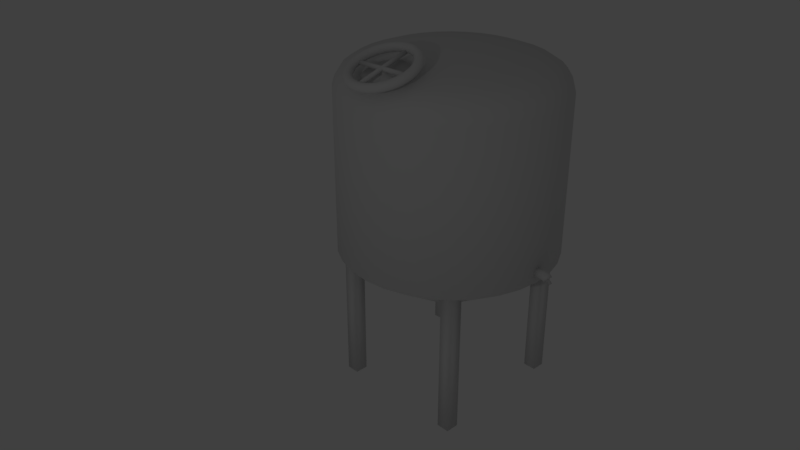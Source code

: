 # Source: brew_vat.blend  (saved by Blender 2.78.0; exported with 4.5.12 LTS)
import bpy
from mathutils import Matrix  # noqa: F401  (used for matrix-valued properties, if any)

bpy.ops.wm.read_factory_settings(use_empty=True)
scene = bpy.context.scene
scene.name = 'Scene'

# ---- collections
col_collection_1 = bpy.data.collections.new('Collection 1'); scene.collection.children.link(col_collection_1)

# ---- materials (node trees are filled in below, after node groups)
mat_steel = bpy.data.materials.new('steel')
mat_steel.alpha_threshold = 0.0
mat_steel.use_transparent_shadow = False
mat_steel.diffuse_color = (0.723, 0.723, 0.723, 1.0)
mat_steel.specular_color = (0.7231, 0.7231, 0.7231)
mat_steel.roughness = 0.5

# ---- material node trees

# ---- world
world_world = bpy.data.worlds.new('World'); scene.world = world_world
world_world.color = (0.05088, 0.05088, 0.05088)
world_world.use_sun_shadow = False
world_world.sun_shadow_jitter_overblur = 0.0
world_world.cycles.sampling_method = 'MANUAL'

# ---- cameras
cam_camera = bpy.data.cameras.new('Camera')
cam_camera.clip_end = 100.0
cam_camera.lens = 35.0
cam_camera.sensor_width = 32.0
cam_camera.sensor_height = 18.0
cam_camera.ortho_scale = 7.314
cam_camera.dof.focus_distance = 0.0
cam_camera.dof.aperture_fstop = 128.0

# ---- lights
light_lamp = bpy.data.lights.new('Lamp', 'POINT')
light_lamp.transmission_factor = 0.0
light_lamp.cutoff_distance = 30.0
light_lamp.energy = 100.0
light_lamp.shadow_buffer_clip_start = 1.001
light_lamp.shadow_soft_size = 0.1
light_lamp.shadow_maximum_resolution = 0.006
light_lamp.use_absolute_resolution = True

# ---- meshes
me_cone = bpy.data.meshes.new('Cone')
me_cone.from_pydata([(0.2501, 0.7933, -2.762), (-0.2499, 0.814, -2.762), (0.2501, 0.7929, -2.766), (-0.2499, 0.8137, -2.766), (0.2501, 0.7918, -2.769), (-0.2499, 0.8126, -2.769), (0.2501, 0.7901, -2.773), (-0.2499, 0.8109, -2.773), (0.2501, 0.7877, -2.776), (-0.2499, 0.8085, -2.776), (0.2501, 0.7849, -2.778), (-0.2499, 0.8056, -2.778), (0.2501, 0.7816, -2.78), (-0.2499, 0.8024, -2.78), (0.2501, 0.778, -2.781), (-0.2499, 0.7988, -2.781), (0.2501, 0.7743, -2.781), (-0.2499, 0.7951, -2.781), (0.2501, 0.7707, -2.781), (-0.2499, 0.7914, -2.781), (0.2501, 0.7671, -2.78), (-0.2499, 0.7879, -2.78), (0.2501, 0.7638, -2.778), (-0.2499, 0.7846, -2.778), (0.2501, 0.761, -2.776), (-0.2499, 0.7818, -2.776), (0.2501, 0.7586, -2.773), (-0.2499, 0.7794, -2.773), (0.2501, 0.7569, -2.769), (-0.2499, 0.7777, -2.769), (0.2501, 0.7558, -2.766), (-0.2499, 0.7766, -2.766), (0.2501, 0.7554, -2.762), (-0.2499, 0.7762, -2.762), (0.2501, 0.7558, -2.759), (-0.2499, 0.7766, -2.759), (0.2501, 0.7569, -2.755), (-0.2499, 0.7777, -2.755), (0.2501, 0.7586, -2.752), (-0.2499, 0.7794, -2.752), (0.2501, 0.761, -2.749), (-0.2499, 0.7818, -2.749), (0.2501, 0.7638, -2.746), (-0.2499, 0.7846, -2.746), (0.2501, 0.7671, -2.745), (-0.2499, 0.7879, -2.745), (0.2501, 0.7707, -2.744), (-0.2499, 0.7914, -2.744), (0.2501, 0.7743, -2.743), (-0.2499, 0.7951, -2.743), (0.2501, 0.778, -2.744), (-0.2499, 0.7988, -2.744), (0.2501, 0.7816, -2.745), (-0.2499, 0.8024, -2.745), (0.2501, 0.7849, -2.746), (-0.2499, 0.8056, -2.746), (0.2501, 0.7877, -2.749), (-0.2499, 0.8085, -2.749), (0.2501, 0.7901, -2.752), (-0.2499, 0.8109, -2.752), (0.2501, 0.7918, -2.755), (-0.2499, 0.8126, -2.755), (0.2501, 0.7929, -2.759), (-0.2499, 0.8137, -2.759), (0.0008093, 0.5458, -2.865), (0.0008093, 1.023, -2.713), (-0.002881, 0.5457, -2.865), (-0.002881, 1.023, -2.713), (-0.006429, 0.5453, -2.864), (-0.006429, 1.022, -2.712), (-0.009698, 0.5447, -2.862), (-0.009698, 1.022, -2.71), (-0.01256, 0.5439, -2.86), (-0.01256, 1.021, -2.708), (-0.01492, 0.543, -2.857), (-0.01492, 1.02, -2.705), (-0.01666, 0.5418, -2.854), (-0.01666, 1.019, -2.702), (-0.01774, 0.5406, -2.851), (-0.01774, 1.018, -2.699), (-0.0181, 0.5394, -2.847), (-0.0181, 1.016, -2.696), (-0.01774, 0.5381, -2.844), (-0.01774, 1.015, -2.692), (-0.01666, 0.5369, -2.84), (-0.01666, 1.014, -2.689), (-0.01492, 0.5358, -2.837), (-0.01492, 1.013, -2.686), (-0.01256, 0.5348, -2.835), (-0.01256, 1.012, -2.683), (-0.009698, 0.534, -2.832), (-0.009698, 1.011, -2.681), (-0.006429, 0.5334, -2.831), (-0.006429, 1.01, -2.679), (-0.002881, 0.533, -2.83), (-0.002881, 1.01, -2.678), (0.0008093, 0.5329, -2.829), (0.0008093, 1.01, -2.678), (0.004499, 0.533, -2.83), (0.004499, 1.01, -2.678), (0.008047, 0.5334, -2.831), (0.008047, 1.01, -2.679), (0.01132, 0.534, -2.832), (0.01132, 1.011, -2.681), (0.01418, 0.5348, -2.835), (0.01418, 1.012, -2.683), (0.01654, 0.5358, -2.837), (0.01654, 1.013, -2.686), (0.01828, 0.5369, -2.84), (0.01828, 1.014, -2.689), (0.01936, 0.5381, -2.844), (0.01936, 1.015, -2.692), (0.01972, 0.5394, -2.847), (0.01972, 1.016, -2.696), (0.01936, 0.5406, -2.851), (0.01936, 1.018, -2.699), (0.01828, 0.5418, -2.854), (0.01828, 1.019, -2.702), (0.01654, 0.543, -2.857), (0.01654, 1.02, -2.705), (0.01418, 0.5439, -2.86), (0.01418, 1.021, -2.708), (0.01132, 0.5447, -2.862), (0.01132, 1.022, -2.71), (0.008047, 0.5453, -2.864), (0.008047, 1.022, -2.712), (0.004499, 0.5457, -2.865), (0.004499, 1.023, -2.713), (0.32, 0.7789, -2.775), (0.3146, 0.7858, -2.794), (0.3, 0.7908, -2.808), (0.28, 0.7926, -2.813), (0.26, 0.7908, -2.808), (0.2454, 0.7858, -2.794), (0.24, 0.7789, -2.775), (0.2454, 0.7721, -2.756), (0.26, 0.7671, -2.743), (0.28, 0.7653, -2.738), (0.3, 0.7671, -2.743), (0.3146, 0.7721, -2.756), (0.3173, 0.7397, -2.789), (0.3119, 0.7472, -2.808), (0.2974, 0.754, -2.821), (0.2776, 0.7583, -2.825), (0.2578, 0.7589, -2.819), (0.2433, 0.7557, -2.805), (0.2379, 0.7495, -2.786), (0.2433, 0.742, -2.767), (0.2578, 0.7352, -2.754), (0.2776, 0.7309, -2.75), (0.2974, 0.7303, -2.756), (0.3119, 0.7335, -2.77), (0.3091, 0.7011, -2.803), (0.3039, 0.7093, -2.822), (0.2898, 0.7178, -2.834), (0.2705, 0.7245, -2.837), (0.2511, 0.7275, -2.831), (0.237, 0.7261, -2.816), (0.2318, 0.7206, -2.796), (0.237, 0.7124, -2.778), (0.2511, 0.7039, -2.766), (0.2705, 0.6972, -2.762), (0.2898, 0.6941, -2.769), (0.3039, 0.6956, -2.784), (0.2956, 0.6639, -2.817), (0.2907, 0.6726, -2.835), (0.2772, 0.6829, -2.847), (0.2587, 0.6919, -2.849), (0.2402, 0.6973, -2.842), (0.2267, 0.6975, -2.826), (0.2217, 0.6926, -2.807), (0.2267, 0.6839, -2.788), (0.2402, 0.6736, -2.777), (0.2587, 0.6646, -2.774), (0.2772, 0.6592, -2.782), (0.2907, 0.6589, -2.797), (0.2771, 0.6286, -2.83), (0.2725, 0.6379, -2.848), (0.2598, 0.6498, -2.859), (0.2425, 0.6611, -2.861), (0.2252, 0.6686, -2.852), (0.2125, 0.6705, -2.836), (0.2078, 0.6662, -2.816), (0.2125, 0.6568, -2.798), (0.2252, 0.6449, -2.787), (0.2425, 0.6337, -2.785), (0.2598, 0.6261, -2.794), (0.2725, 0.6243, -2.81), (0.2539, 0.5959, -2.842), (0.2496, 0.6058, -2.859), (0.238, 0.6192, -2.87), (0.2221, 0.6324, -2.871), (0.2063, 0.6421, -2.862), (0.1947, 0.6454, -2.845), (0.1904, 0.6416, -2.825), (0.1947, 0.6317, -2.807), (0.2063, 0.6184, -2.797), (0.2221, 0.6051, -2.796), (0.238, 0.5955, -2.805), (0.2496, 0.5921, -2.822), (0.2263, 0.5663, -2.852), (0.2225, 0.5767, -2.87), (0.2121, 0.5914, -2.88), (0.198, 0.6066, -2.88), (0.1838, 0.618, -2.871), (0.1735, 0.6227, -2.853), (0.1697, 0.6195, -2.833), (0.1735, 0.6091, -2.816), (0.1838, 0.5943, -2.805), (0.198, 0.5792, -2.805), (0.2121, 0.5677, -2.815), (0.2225, 0.563, -2.832), (0.1948, 0.5404, -2.862), (0.1915, 0.5512, -2.879), (0.1826, 0.5671, -2.889), (0.1705, 0.5839, -2.889), (0.1583, 0.597, -2.878), (0.1494, 0.6029, -2.86), (0.1461, 0.6, -2.84), (0.1494, 0.5892, -2.823), (0.1583, 0.5733, -2.813), (0.1705, 0.5565, -2.813), (0.1826, 0.5434, -2.824), (0.1915, 0.5375, -2.842), (0.16, 0.5185, -2.87), (0.1573, 0.5297, -2.887), (0.15, 0.5466, -2.897), (0.14, 0.5648, -2.896), (0.13, 0.5792, -2.885), (0.1227, 0.5861, -2.867), (0.12, 0.5836, -2.846), (0.1227, 0.5724, -2.829), (0.13, 0.5555, -2.82), (0.14, 0.5374, -2.82), (0.15, 0.5229, -2.831), (0.1573, 0.516, -2.85), (0.1225, 0.5011, -2.876), (0.1204, 0.5126, -2.893), (0.1148, 0.5303, -2.902), (0.1072, 0.5495, -2.901), (0.0995, 0.5651, -2.89), (0.09389, 0.5728, -2.871), (0.09184, 0.5706, -2.851), (0.09389, 0.5591, -2.834), (0.0995, 0.5414, -2.825), (0.1072, 0.5222, -2.826), (0.1148, 0.5066, -2.837), (0.1204, 0.4989, -2.856), (0.08282, 0.4885, -2.881), (0.08144, 0.5002, -2.898), (0.07765, 0.5185, -2.907), (0.07247, 0.5385, -2.905), (0.06729, 0.5548, -2.894), (0.0635, 0.5631, -2.875), (0.06212, 0.5611, -2.854), (0.0635, 0.5494, -2.837), (0.06729, 0.5311, -2.828), (0.07247, 0.5111, -2.83), (0.07765, 0.4948, -2.842), (0.08144, 0.4865, -2.86), (0.04177, 0.4808, -2.884), (0.04107, 0.4926, -2.901), (0.03916, 0.5113, -2.909), (0.03655, 0.5318, -2.908), (0.03394, 0.5486, -2.896), (0.03203, 0.5572, -2.877), (0.03133, 0.5553, -2.856), (0.03203, 0.5435, -2.84), (0.03394, 0.5249, -2.831), (0.03655, 0.5044, -2.832), (0.03916, 0.4876, -2.844), (0.04107, 0.479, -2.863), (1.409e-08, 0.4782, -2.885), (1.409e-08, 0.4901, -2.902), (2.9e-08, 0.5089, -2.91), (4.39e-08, 0.5295, -2.908), (1.409e-08, 0.5465, -2.897), (2.154e-08, 0.5552, -2.878), (1.409e-08, 0.5534, -2.857), (2.154e-08, 0.5415, -2.84), (1.409e-08, 0.5228, -2.831), (4.39e-08, 0.5021, -2.833), (2.9e-08, 0.4852, -2.845), (1.409e-08, 0.4764, -2.864), (-0.04177, 0.4808, -2.884), (-0.04107, 0.4926, -2.901), (-0.03916, 0.5113, -2.909), (-0.03655, 0.5318, -2.908), (-0.03394, 0.5486, -2.896), (-0.03203, 0.5572, -2.877), (-0.03133, 0.5553, -2.856), (-0.03203, 0.5435, -2.84), (-0.03394, 0.5249, -2.831), (-0.03655, 0.5044, -2.832), (-0.03916, 0.4876, -2.844), (-0.04107, 0.479, -2.863), (-0.08282, 0.4885, -2.881), (-0.08144, 0.5002, -2.898), (-0.07765, 0.5185, -2.907), (-0.07247, 0.5385, -2.905), (-0.06729, 0.5548, -2.894), (-0.0635, 0.5631, -2.875), (-0.06212, 0.5611, -2.854), (-0.0635, 0.5494, -2.837), (-0.06729, 0.5311, -2.828), (-0.07247, 0.5111, -2.83), (-0.07765, 0.4948, -2.842), (-0.08144, 0.4865, -2.86), (-0.1225, 0.5011, -2.876), (-0.1204, 0.5126, -2.893), (-0.1148, 0.5303, -2.902), (-0.1072, 0.5495, -2.901), (-0.0995, 0.5651, -2.89), (-0.09389, 0.5728, -2.871), (-0.09184, 0.5706, -2.851), (-0.09389, 0.5591, -2.834), (-0.0995, 0.5414, -2.825), (-0.1072, 0.5222, -2.826), (-0.1148, 0.5066, -2.837), (-0.1204, 0.4989, -2.856), (-0.16, 0.5185, -2.87), (-0.1573, 0.5297, -2.887), (-0.15, 0.5466, -2.897), (-0.14, 0.5648, -2.896), (-0.13, 0.5792, -2.885), (-0.1227, 0.5861, -2.867), (-0.12, 0.5836, -2.846), (-0.1227, 0.5724, -2.829), (-0.13, 0.5555, -2.82), (-0.14, 0.5374, -2.82), (-0.15, 0.5229, -2.831), (-0.1573, 0.516, -2.85), (-0.1948, 0.5404, -2.862), (-0.1915, 0.5512, -2.879), (-0.1826, 0.5671, -2.889), (-0.1705, 0.5839, -2.889), (-0.1583, 0.597, -2.878), (-0.1494, 0.6029, -2.86), (-0.1461, 0.6, -2.84), (-0.1494, 0.5892, -2.823), (-0.1583, 0.5733, -2.813), (-0.1705, 0.5565, -2.813), (-0.1826, 0.5434, -2.824), (-0.1915, 0.5375, -2.842), (-0.2263, 0.5663, -2.852), (-0.2225, 0.5767, -2.87), (-0.2121, 0.5914, -2.88), (-0.198, 0.6066, -2.88), (-0.1838, 0.618, -2.871), (-0.1735, 0.6227, -2.853), (-0.1697, 0.6195, -2.833), (-0.1735, 0.6091, -2.816), (-0.1838, 0.5943, -2.805), (-0.198, 0.5792, -2.805), (-0.2121, 0.5677, -2.815), (-0.2225, 0.563, -2.832), (-0.2539, 0.5959, -2.842), (-0.2496, 0.6058, -2.859), (-0.238, 0.6192, -2.87), (-0.2221, 0.6324, -2.871), (-0.2063, 0.6421, -2.862), (-0.1947, 0.6454, -2.845), (-0.1904, 0.6416, -2.825), (-0.1947, 0.6317, -2.807), (-0.2063, 0.6184, -2.797), (-0.2221, 0.6051, -2.796), (-0.238, 0.5955, -2.805), (-0.2496, 0.5921, -2.822), (-0.2771, 0.6286, -2.83), (-0.2725, 0.6379, -2.848), (-0.2598, 0.6498, -2.859), (-0.2425, 0.6611, -2.861), (-0.2252, 0.6686, -2.852), (-0.2125, 0.6705, -2.836), (-0.2078, 0.6662, -2.816), (-0.2125, 0.6568, -2.798), (-0.2252, 0.6449, -2.787), (-0.2425, 0.6337, -2.785), (-0.2598, 0.6261, -2.794), (-0.2725, 0.6243, -2.81), (-0.2956, 0.6639, -2.817), (-0.2907, 0.6726, -2.835), (-0.2772, 0.6829, -2.847), (-0.2587, 0.6919, -2.849), (-0.2402, 0.6973, -2.842), (-0.2267, 0.6975, -2.826), (-0.2217, 0.6926, -2.807), (-0.2267, 0.6839, -2.788), (-0.2402, 0.6736, -2.777), (-0.2587, 0.6646, -2.774), (-0.2772, 0.6592, -2.782), (-0.2907, 0.6589, -2.797), (-0.3091, 0.7011, -2.803), (-0.3039, 0.7093, -2.822), (-0.2898, 0.7178, -2.834), (-0.2705, 0.7245, -2.837), (-0.2511, 0.7275, -2.831), (-0.237, 0.7261, -2.816), (-0.2318, 0.7206, -2.796), (-0.237, 0.7124, -2.778), (-0.2511, 0.7039, -2.766), (-0.2705, 0.6972, -2.762), (-0.2898, 0.6941, -2.769), (-0.3039, 0.6956, -2.784), (-0.3173, 0.7397, -2.789), (-0.3119, 0.7472, -2.808), (-0.2974, 0.754, -2.821), (-0.2776, 0.7583, -2.825), (-0.2578, 0.7589, -2.819), (-0.2433, 0.7557, -2.805), (-0.2379, 0.7495, -2.786), (-0.2433, 0.742, -2.767), (-0.2578, 0.7352, -2.754), (-0.2776, 0.7309, -2.75), (-0.2974, 0.7303, -2.756), (-0.3119, 0.7335, -2.77), (-0.32, 0.7789, -2.775), (-0.3146, 0.7858, -2.794), (-0.3, 0.7908, -2.808), (-0.28, 0.7926, -2.813), (-0.26, 0.7908, -2.808), (-0.2454, 0.7858, -2.794), (-0.24, 0.7789, -2.775), (-0.2454, 0.7721, -2.756), (-0.26, 0.7671, -2.743), (-0.28, 0.7653, -2.738), (-0.3, 0.7671, -2.743), (-0.3146, 0.7721, -2.756), (-0.3173, 0.8182, -2.761), (-0.3119, 0.8244, -2.78), (-0.2974, 0.8276, -2.794), (-0.2776, 0.827, -2.8), (-0.2578, 0.8227, -2.796), (-0.2433, 0.8159, -2.783), (-0.2379, 0.8084, -2.764), (-0.2433, 0.8022, -2.745), (-0.2578, 0.799, -2.731), (-0.2776, 0.7996, -2.725), (-0.2974, 0.8039, -2.729), (-0.3119, 0.8107, -2.742), (-0.3091, 0.8568, -2.747), (-0.3039, 0.8623, -2.766), (-0.2898, 0.8637, -2.781), (-0.2705, 0.8607, -2.788), (-0.2511, 0.854, -2.785), (-0.237, 0.8455, -2.772), (-0.2318, 0.8373, -2.754), (-0.237, 0.8318, -2.735), (-0.2511, 0.8303, -2.72), (-0.2705, 0.8334, -2.713), (-0.2898, 0.8401, -2.716), (-0.3039, 0.8486, -2.728), (-0.2956, 0.894, -2.733), (-0.2907, 0.8989, -2.753), (-0.2772, 0.8987, -2.768), (-0.2587, 0.8933, -2.776), (-0.2402, 0.8843, -2.774), (-0.2267, 0.874, -2.762), (-0.2217, 0.8652, -2.744), (-0.2267, 0.8603, -2.724), (-0.2402, 0.8606, -2.709), (-0.2587, 0.8659, -2.701), (-0.2772, 0.875, -2.703), (-0.2907, 0.8852, -2.715), (-0.2771, 0.9293, -2.72), (-0.2725, 0.9336, -2.74), (-0.2598, 0.9317, -2.756), (-0.2425, 0.9242, -2.765), (-0.2252, 0.9129, -2.763), (-0.2125, 0.9011, -2.752), (-0.2078, 0.8917, -2.734), (-0.2125, 0.8874, -2.714), (-0.2252, 0.8892, -2.698), (-0.2425, 0.8968, -2.69), (-0.2598, 0.908, -2.691), (-0.2725, 0.9199, -2.703), (-0.2539, 0.962, -2.708), (-0.2496, 0.9658, -2.728), (-0.238, 0.9624, -2.745), (-0.2221, 0.9528, -2.754), (-0.2063, 0.9395, -2.754), (-0.1947, 0.9261, -2.743), (-0.1904, 0.9162, -2.725), (-0.1947, 0.9125, -2.705), (-0.2063, 0.9158, -2.688), (-0.2221, 0.9254, -2.679), (-0.238, 0.9387, -2.68), (-0.2496, 0.9521, -2.691), (-0.2263, 0.9916, -2.698), (-0.2225, 0.9948, -2.718), (-0.2121, 0.9901, -2.735), (-0.198, 0.9787, -2.745), (-0.1838, 0.9635, -2.745), (-0.1735, 0.9488, -2.735), (-0.1697, 0.9384, -2.717), (-0.1735, 0.9351, -2.697), (-0.1838, 0.9398, -2.68), (-0.198, 0.9513, -2.67), (-0.2121, 0.9664, -2.67), (-0.2225, 0.9812, -2.68), (-0.1948, 1.017, -2.688), (-0.1915, 1.02, -2.709), (-0.1826, 1.014, -2.726), (-0.1705, 1.001, -2.737), (-0.1583, 0.9846, -2.737), (-0.1494, 0.9687, -2.727), (-0.1461, 0.9579, -2.71), (-0.1494, 0.955, -2.69), (-0.1583, 0.9609, -2.672), (-0.1705, 0.974, -2.662), (-0.1826, 0.9907, -2.661), (-0.1915, 1.007, -2.671), (-0.16, 1.039, -2.68), (-0.1573, 1.042, -2.701), (-0.15, 1.035, -2.719), (-0.14, 1.02, -2.73), (-0.13, 1.002, -2.731), (-0.1227, 0.9854, -2.721), (-0.12, 0.9742, -2.704), (-0.1227, 0.9718, -2.684), (-0.13, 0.9787, -2.666), (-0.14, 0.9931, -2.655), (-0.15, 1.011, -2.654), (-0.1573, 1.028, -2.663), (-0.1225, 1.057, -2.674), (-0.1204, 1.059, -2.694), (-0.1148, 1.051, -2.713), (-0.1072, 1.036, -2.724), (-0.0995, 1.017, -2.725), (-0.09389, 0.9988, -2.716), (-0.09184, 0.9873, -2.699), (-0.09389, 0.9851, -2.679), (-0.0995, 0.9928, -2.66), (-0.1072, 1.008, -2.649), (-0.1148, 1.028, -2.648), (-0.1204, 1.045, -2.657), (-0.08282, 1.069, -2.669), (-0.08144, 1.071, -2.69), (-0.07765, 1.063, -2.709), (-0.07247, 1.047, -2.72), (-0.06729, 1.027, -2.722), (-0.0635, 1.008, -2.713), (-0.06212, 0.9968, -2.696), (-0.0635, 0.9948, -2.675), (-0.06729, 1.003, -2.657), (-0.07247, 1.019, -2.645), (-0.07765, 1.039, -2.643), (-0.08144, 1.058, -2.652), (-0.04177, 1.077, -2.667), (-0.04107, 1.079, -2.687), (-0.03916, 1.07, -2.706), (-0.03655, 1.053, -2.718), (-0.03394, 1.033, -2.719), (-0.03203, 1.014, -2.711), (-0.03133, 1.003, -2.694), (-0.03203, 1.001, -2.673), (-0.03394, 1.009, -2.654), (-0.03655, 1.026, -2.643), (-0.03916, 1.047, -2.641), (-0.04107, 1.065, -2.65), (1.409e-08, 1.08, -2.666), (1.409e-08, 1.081, -2.686), (2.9e-08, 1.073, -2.705), (4.39e-08, 1.056, -2.717), (1.409e-08, 1.035, -2.719), (2.154e-08, 1.016, -2.71), (1.409e-08, 1.004, -2.693), (2.154e-08, 1.003, -2.672), (1.409e-08, 1.011, -2.654), (4.39e-08, 1.028, -2.642), (2.9e-08, 1.049, -2.64), (1.409e-08, 1.068, -2.649), (0.04177, 1.077, -2.667), (0.04107, 1.079, -2.687), (0.03916, 1.07, -2.706), (0.03655, 1.053, -2.718), (0.03394, 1.033, -2.719), (0.03203, 1.014, -2.711), (0.03133, 1.003, -2.694), (0.03203, 1.001, -2.673), (0.03394, 1.009, -2.654), (0.03655, 1.026, -2.643), (0.03916, 1.047, -2.641), (0.04107, 1.065, -2.65), (0.08282, 1.069, -2.669), (0.08143, 1.071, -2.69), (0.07765, 1.063, -2.709), (0.07247, 1.047, -2.72), (0.06729, 1.027, -2.722), (0.0635, 1.008, -2.713), (0.06212, 0.9968, -2.696), (0.0635, 0.9948, -2.675), (0.06729, 1.003, -2.657), (0.07247, 1.019, -2.645), (0.07765, 1.039, -2.643), (0.08143, 1.058, -2.652), (0.1225, 1.057, -2.674), (0.1204, 1.059, -2.694), (0.1148, 1.051, -2.713), (0.1072, 1.036, -2.724), (0.0995, 1.017, -2.725), (0.09389, 0.9988, -2.716), (0.09184, 0.9873, -2.699), (0.09389, 0.9851, -2.679), (0.0995, 0.9928, -2.66), (0.1072, 1.008, -2.649), (0.1148, 1.028, -2.648), (0.1204, 1.045, -2.657), (0.16, 1.039, -2.68), (0.1573, 1.042, -2.701), (0.15, 1.035, -2.719), (0.14, 1.02, -2.73), (0.13, 1.002, -2.731), (0.1227, 0.9854, -2.721), (0.12, 0.9742, -2.704), (0.1227, 0.9718, -2.684), (0.13, 0.9787, -2.666), (0.14, 0.9931, -2.655), (0.15, 1.011, -2.654), (0.1573, 1.028, -2.663), (0.1948, 1.017, -2.688), (0.1915, 1.02, -2.709), (0.1826, 1.014, -2.726), (0.1705, 1.001, -2.737), (0.1583, 0.9846, -2.737), (0.1494, 0.9687, -2.727), (0.1461, 0.9579, -2.71), (0.1494, 0.955, -2.69), (0.1583, 0.9609, -2.672), (0.1705, 0.974, -2.662), (0.1826, 0.9907, -2.661), (0.1915, 1.007, -2.671), (0.2263, 0.9916, -2.698), (0.2225, 0.9948, -2.718), (0.2121, 0.9901, -2.735), (0.198, 0.9787, -2.745), (0.1838, 0.9635, -2.745), (0.1735, 0.9488, -2.735), (0.1697, 0.9384, -2.717), (0.1735, 0.9351, -2.697), (0.1838, 0.9398, -2.68), (0.198, 0.9513, -2.67), (0.2121, 0.9664, -2.67), (0.2225, 0.9812, -2.68), (0.2539, 0.962, -2.708), (0.2496, 0.9658, -2.728), (0.238, 0.9624, -2.745), (0.2221, 0.9528, -2.754), (0.2063, 0.9395, -2.754), (0.1947, 0.9261, -2.743), (0.1904, 0.9162, -2.725), (0.1947, 0.9125, -2.705), (0.2063, 0.9158, -2.688), (0.2221, 0.9254, -2.679), (0.238, 0.9387, -2.68), (0.2496, 0.9521, -2.691), (0.2771, 0.9293, -2.72), (0.2725, 0.9336, -2.74), (0.2598, 0.9317, -2.756), (0.2425, 0.9242, -2.765), (0.2252, 0.9129, -2.763), (0.2125, 0.9011, -2.752), (0.2078, 0.8917, -2.734), (0.2125, 0.8874, -2.714), (0.2252, 0.8892, -2.698), (0.2425, 0.8968, -2.69), (0.2598, 0.908, -2.691), (0.2725, 0.9199, -2.703), (0.2956, 0.894, -2.733), (0.2907, 0.8989, -2.753), (0.2772, 0.8987, -2.768), (0.2587, 0.8933, -2.776), (0.2402, 0.8843, -2.774), (0.2267, 0.874, -2.762), (0.2217, 0.8652, -2.744), (0.2267, 0.8603, -2.724), (0.2402, 0.8606, -2.709), (0.2587, 0.8659, -2.701), (0.2772, 0.875, -2.703), (0.2907, 0.8852, -2.715), (0.3091, 0.8568, -2.747), (0.3039, 0.8623, -2.766), (0.2898, 0.8637, -2.781), (0.2705, 0.8607, -2.788), (0.2511, 0.854, -2.785), (0.237, 0.8455, -2.772), (0.2318, 0.8373, -2.754), (0.237, 0.8318, -2.735), (0.2511, 0.8303, -2.72), (0.2705, 0.8334, -2.713), (0.2898, 0.8401, -2.716), (0.3039, 0.8486, -2.728), (0.3173, 0.8182, -2.761), (0.3119, 0.8244, -2.78), (0.2974, 0.8276, -2.794), (0.2776, 0.827, -2.8), (0.2578, 0.8227, -2.796), (0.2433, 0.8159, -2.783), (0.2379, 0.8084, -2.764), (0.2433, 0.8022, -2.745), (0.2578, 0.799, -2.731), (0.2776, 0.7996, -2.725), (0.2974, 0.8039, -2.729), (0.3119, 0.8107, -2.742), (0.0, 0.4311, -2.398), (0.0, 0.5717, -2.785), (0.04009, 0.4348, -2.397), (0.04009, 0.5754, -2.783), (0.07864, 0.4458, -2.393), (0.07864, 0.5864, -2.779), (0.1142, 0.4636, -2.387), (0.1142, 0.6042, -2.773), (0.1453, 0.4876, -2.378), (0.1453, 0.6282, -2.764), (0.1709, 0.5169, -2.367), (0.1709, 0.6575, -2.753), (0.1899, 0.5503, -2.355), (0.1899, 0.6909, -2.741), (0.2016, 0.5865, -2.342), (0.2016, 0.7271, -2.728), (0.2055, 0.6242, -2.328), (0.2055, 0.7648, -2.714), (0.2016, 0.6619, -2.314), (0.2016, 0.8024, -2.701), (0.1899, 0.6981, -2.301), (0.1899, 0.8387, -2.687), (0.1709, 0.7315, -2.289), (0.1709, 0.8721, -2.675), (0.1453, 0.7607, -2.278), (0.1453, 0.9013, -2.665), (0.1142, 0.7848, -2.27), (0.1142, 0.9253, -2.656), (0.07864, 0.8026, -2.263), (0.07864, 0.9432, -2.649), (0.04009, 0.8136, -2.259), (0.04009, 0.9542, -2.645), (-6.696e-08, 0.8173, -2.258), (-6.696e-08, 0.9579, -2.644), (-0.04009, 0.8136, -2.259), (-0.04009, 0.9542, -2.645), (-0.07864, 0.8026, -2.263), (-0.07864, 0.9432, -2.649), (-0.1142, 0.7848, -2.27), (-0.1142, 0.9253, -2.656), (-0.1453, 0.7607, -2.278), (-0.1453, 0.9013, -2.665), (-0.1709, 0.7315, -2.289), (-0.1709, 0.8721, -2.675), (-0.1899, 0.6981, -2.301), (-0.1899, 0.8387, -2.687), (-0.2016, 0.6619, -2.314), (-0.2016, 0.8024, -2.701), (-0.2055, 0.6242, -2.328), (-0.2055, 0.7648, -2.714), (-0.2016, 0.5865, -2.342), (-0.2016, 0.7271, -2.728), (-0.1899, 0.5503, -2.355), (-0.1899, 0.6909, -2.741), (-0.1709, 0.5169, -2.367), (-0.1709, 0.6575, -2.753), (-0.1453, 0.4876, -2.378), (-0.1453, 0.6282, -2.764), (-0.1142, 0.4636, -2.387), (-0.1142, 0.6042, -2.773), (-0.07864, 0.4458, -2.393), (-0.07864, 0.5864, -2.779), (-0.04009, 0.4348, -2.397), (-0.04009, 0.5754, -2.783), (0.004178, 0.7466, -2.726), (2.175e-08, 0.7463, -2.726), (0.008194, 0.7478, -2.726), (0.0119, 0.7497, -2.725), (0.01514, 0.7522, -2.724), (0.0178, 0.7552, -2.723), (0.01978, 0.7587, -2.722), (0.021, 0.7625, -2.72), (0.02141, 0.7664, -2.719), (0.021, 0.7703, -2.717), (0.01978, 0.7741, -2.716), (0.0178, 0.7776, -2.715), (0.01514, 0.7806, -2.714), (0.0119, 0.7831, -2.713), (0.008194, 0.785, -2.712), (0.004178, 0.7861, -2.712), (1.478e-08, 0.7865, -2.711), (-0.004177, 0.7861, -2.712), (-0.008194, 0.785, -2.712), (-0.0119, 0.7831, -2.713), (-0.01514, 0.7806, -2.714), (-0.0178, 0.7776, -2.715), (-0.01978, 0.7741, -2.716), (-0.021, 0.7703, -2.717), (-0.02141, 0.7664, -2.719), (-0.021, 0.7625, -2.72), (-0.01978, 0.7587, -2.722), (-0.0178, 0.7552, -2.723), (-0.01514, 0.7522, -2.724), (-0.0119, 0.7497, -2.725), (-0.008194, 0.7478, -2.726), (-0.004177, 0.7466, -2.726), (0.004178, 0.7683, -2.778), (2.103e-08, 0.7679, -2.778), (0.008194, 0.7695, -2.778), (0.0119, 0.7713, -2.777), (0.01514, 0.7738, -2.776), (0.0178, 0.7769, -2.775), (0.01978, 0.7804, -2.774), (0.021, 0.7841, -2.773), (0.02141, 0.7881, -2.771), (0.021, 0.792, -2.77), (0.01978, 0.7958, -2.768), (0.0178, 0.7992, -2.767), (0.01514, 0.8023, -2.766), (0.0119, 0.8048, -2.765), (0.008194, 0.8066, -2.764), (0.004178, 0.8078, -2.764), (1.406e-08, 0.8082, -2.764), (-0.004177, 0.8078, -2.764), (-0.008194, 0.8066, -2.764), (-0.0119, 0.8048, -2.765), (-0.01514, 0.8023, -2.766), (-0.0178, 0.7992, -2.767), (-0.01978, 0.7958, -2.768), (-0.021, 0.792, -2.77), (-0.02141, 0.7881, -2.771), (-0.021, 0.7841, -2.773), (-0.01978, 0.7804, -2.774), (-0.0178, 0.7769, -2.775), (-0.01514, 0.7738, -2.776), (-0.0119, 0.7713, -2.777), (-0.008194, 0.7695, -2.778), (-0.004177, 0.7683, -2.778), (0.9864, -0.04161, -1.097), (1.07, -0.04161, -1.097), (0.9864, -0.04081, -1.088), (1.07, -0.04081, -1.088), (0.9864, -0.03845, -1.081), (1.07, -0.03845, -1.081), (0.9864, -0.0346, -1.073), (1.07, -0.0346, -1.073), (0.9864, -0.02942, -1.067), (1.07, -0.02942, -1.067), (0.9864, -0.02312, -1.062), (1.07, -0.02312, -1.062), (0.9864, -0.01592, -1.058), (1.07, -0.01592, -1.058), (0.9864, -0.008118, -1.056), (1.07, -0.008118, -1.056), (0.9864, -9.536e-08, -1.055), (1.07, -9.536e-08, -1.055), (0.9864, 0.008118, -1.056), (1.07, 0.008118, -1.056), (0.9864, 0.01592, -1.058), (1.07, 0.01592, -1.058), (0.9864, 0.02312, -1.062), (1.07, 0.02312, -1.062), (0.9864, 0.02942, -1.067), (1.07, 0.02942, -1.067), (0.9864, 0.0346, -1.073), (1.07, 0.0346, -1.073), (0.9864, 0.03845, -1.081), (1.07, 0.03845, -1.081), (0.9864, 0.04081, -1.088), (1.07, 0.04081, -1.088), (0.9864, 0.04161, -1.097), (1.07, 0.04161, -1.097), (0.9864, 0.04081, -1.105), (1.07, 0.04081, -1.105), (0.9864, 0.03845, -1.112), (1.07, 0.03845, -1.112), (0.9864, 0.0346, -1.12), (1.07, 0.0346, -1.12), (0.9864, 0.02942, -1.126), (1.07, 0.02942, -1.126), (0.9864, 0.02312, -1.131), (1.07, 0.02312, -1.131), (0.9864, 0.01592, -1.135), (1.07, 0.01592, -1.135), (0.9864, 0.008118, -1.137), (1.07, 0.008118, -1.137), (0.9864, -1.397e-07, -1.138), (1.07, -1.397e-07, -1.138), (0.9864, -0.008118, -1.137), (1.07, -0.008118, -1.137), (0.9864, -0.01592, -1.135), (1.07, -0.01592, -1.135), (0.9864, -0.02312, -1.131), (1.07, -0.02312, -1.131), (0.9864, -0.02942, -1.126), (1.07, -0.02942, -1.126), (0.9864, -0.0346, -1.12), (1.07, -0.0346, -1.12), (0.9864, -0.03845, -1.112), (1.07, -0.03845, -1.112), (0.9864, -0.04081, -1.105), (1.07, -0.04081, -1.105), (1.09, -0.04081, -1.082), (1.093, -0.04161, -1.089), (1.087, -0.03845, -1.074), (1.085, -0.0346, -1.067), (1.082, -0.02942, -1.062), (1.081, -0.02312, -1.057), (1.079, -0.01592, -1.053), (1.078, -0.008118, -1.051), (1.078, -9.495e-08, -1.05), (1.078, 0.008118, -1.051), (1.079, 0.01592, -1.053), (1.081, 0.02312, -1.057), (1.082, 0.02942, -1.062), (1.085, 0.0346, -1.067), (1.087, 0.03845, -1.074), (1.09, 0.04081, -1.082), (1.093, 0.04161, -1.089), (1.096, 0.04081, -1.097), (1.098, 0.03845, -1.104), (1.101, 0.0346, -1.111), (1.103, 0.02942, -1.117), (1.105, 0.02312, -1.121), (1.106, 0.01592, -1.125), (1.107, 0.008118, -1.127), (1.108, -1.388e-07, -1.128), (1.107, -0.008118, -1.127), (1.106, -0.01592, -1.125), (1.105, -0.02312, -1.121), (1.103, -0.02942, -1.117), (1.101, -0.0346, -1.111), (1.098, -0.03845, -1.104), (1.096, -0.04081, -1.097), (1.102, -0.04081, -1.067), (1.107, -0.04161, -1.073), (1.097, -0.03845, -1.061), (1.092, -0.0346, -1.056), (1.088, -0.02942, -1.051), (1.084, -0.02312, -1.047), (1.082, -0.01592, -1.044), (1.08, -0.008118, -1.042), (1.08, -9.413e-08, -1.042), (1.08, 0.008118, -1.042), (1.082, 0.01592, -1.044), (1.084, 0.02312, -1.047), (1.088, 0.02942, -1.051), (1.092, 0.0346, -1.056), (1.097, 0.03845, -1.061), (1.102, 0.04081, -1.067), (1.107, 0.04161, -1.073), (1.113, 0.04081, -1.079), (1.118, 0.03845, -1.085), (1.123, 0.0346, -1.09), (1.127, 0.02942, -1.095), (1.13, 0.02312, -1.099), (1.133, 0.01592, -1.102), (1.134, 0.008118, -1.103), (1.135, -1.366e-07, -1.104), (1.134, -0.008118, -1.103), (1.133, -0.01592, -1.102), (1.13, -0.02312, -1.099), (1.127, -0.02942, -1.095), (1.123, -0.0346, -1.09), (1.118, -0.03845, -1.085), (1.113, -0.04081, -1.079), (1.105, -0.0131, -1.071), (1.107, -0.01336, -1.073), (1.104, -0.01234, -1.069), (1.102, -0.01111, -1.067), (1.101, -0.009446, -1.066), (1.1, -0.007422, -1.065), (1.099, -0.005112, -1.064), (1.099, -0.002606, -1.063), (1.098, -1.024e-07, -1.063), (1.099, 0.002606, -1.063), (1.099, 0.005112, -1.064), (1.1, 0.007422, -1.065), (1.101, 0.009446, -1.066), (1.102, 0.01111, -1.067), (1.104, 0.01234, -1.069), (1.105, 0.0131, -1.071), (1.107, 0.01336, -1.073), (1.109, 0.0131, -1.075), (1.111, 0.01234, -1.077), (1.112, 0.01111, -1.078), (1.113, 0.009446, -1.08), (1.115, 0.007422, -1.081), (1.115, 0.005112, -1.082), (1.116, 0.002606, -1.083), (1.116, -1.16e-07, -1.083), (1.116, -0.002606, -1.083), (1.115, -0.005112, -1.082), (1.115, -0.007422, -1.081), (1.113, -0.009447, -1.08), (1.112, -0.01111, -1.078), (1.111, -0.01234, -1.077), (1.109, -0.0131, -1.075), (1.14, -0.0131, -1.04), (1.142, -0.01336, -1.042), (1.138, -0.01234, -1.038), (1.137, -0.01111, -1.037), (1.136, -0.009446, -1.035), (1.135, -0.007422, -1.034), (1.134, -0.005112, -1.033), (1.133, -0.002606, -1.032), (1.133, -9.813e-08, -1.032), (1.133, 0.002606, -1.032), (1.134, 0.005112, -1.033), (1.135, 0.007422, -1.034), (1.136, 0.009446, -1.035), (1.137, 0.01111, -1.037), (1.138, 0.01234, -1.038), (1.14, 0.0131, -1.04), (1.142, 0.01336, -1.042), (1.144, 0.0131, -1.044), (1.145, 0.01234, -1.046), (1.147, 0.01111, -1.048), (1.148, 0.009446, -1.049), (1.149, 0.007422, -1.05), (1.15, 0.005112, -1.051), (1.151, 0.002606, -1.052), (1.151, -1.118e-07, -1.052), (1.151, -0.002606, -1.052), (1.15, -0.005112, -1.051), (1.149, -0.007422, -1.05), (1.148, -0.009447, -1.049), (1.147, -0.01111, -1.048), (1.145, -0.01234, -1.046), (1.144, -0.0131, -1.044), (0.5398, -0.5398, 0.3272), (0.5398, -0.5398, -1.031), (0.5398, -0.6602, 0.3272), (0.5398, -0.6602, -1.031), (0.6602, -0.5398, 0.3272), (0.6602, -0.5398, -1.031), (0.6602, -0.6602, 0.3272), (0.6602, -0.6602, -1.031), (0.5398, 0.6602, 0.3882), (0.5398, 0.6602, -0.9696), (0.5398, 0.5398, 0.3882), (0.5398, 0.5398, -0.9696), (0.6602, 0.6602, 0.3882), (0.6602, 0.6602, -0.9696), (0.6602, 0.5398, 0.3882), (0.6602, 0.5398, -0.9696), (-0.6602, -0.5398, 0.3272), (-0.6602, -0.5398, -1.031), (-0.6602, -0.6602, 0.3272), (-0.6602, -0.6602, -1.031), (-0.5398, -0.5398, 0.3272), (-0.5398, -0.5398, -1.031), (-0.5398, -0.6602, 0.3272), (-0.5398, -0.6602, -1.031), (-0.6602, 0.6602, 0.3882), (-0.6602, 0.6602, -0.9696), (-0.6602, 0.5398, 0.3882), (-0.6602, 0.5398, -0.9696), (-0.5398, 0.6602, 0.3882), (-0.5398, 0.6602, -0.9696), (-0.5398, 0.5398, 0.3882), (-0.5398, 0.5398, -0.9696), (0.0, 1.0, -1.0), (0.1951, 0.9808, -1.0), (0.3827, 0.9239, -1.0), (0.5556, 0.8315, -1.0), (0.7071, 0.7071, -1.0), (0.8315, 0.5556, -1.0), (0.9239, 0.3827, -1.0), (0.9808, 0.1951, -1.0), (1.0, 7.55e-08, -1.0), (0.0, -1.17e-07, -0.3379), (0.9808, -0.1951, -1.0), (0.9239, -0.3827, -1.0), (0.8315, -0.5556, -1.0), (0.7071, -0.7071, -1.0), (0.5556, -0.8315, -1.0), (0.3827, -0.9239, -1.0), (0.1951, -0.9808, -1.0), (-3.258e-07, -1.0, -1.0), (-0.1951, -0.9808, -1.0), (-0.3827, -0.9239, -1.0), (-0.5556, -0.8315, -1.0), (-0.7071, -0.7071, -1.0), (-0.8315, -0.5556, -1.0), (-0.9239, -0.3827, -1.0), (-0.9808, -0.1951, -1.0), (-1.0, 9.656e-07, -1.0), (-0.9808, 0.1951, -1.0), (-0.9239, 0.3827, -1.0), (-0.8315, 0.5556, -1.0), (-0.7071, 0.7071, -1.0), (-0.5556, 0.8315, -1.0), (-0.3827, 0.9239, -1.0), (-0.1951, 0.9808, -1.0), (8.384e-08, 1.0, -2.464), (0.1951, 0.9808, -2.464), (0.3827, 0.9239, -2.464), (0.5556, 0.8315, -2.464), (0.7071, 0.7071, -2.464), (0.8315, 0.5556, -2.464), (0.9239, 0.3827, -2.464), (0.9808, 0.1951, -2.464), (1.0, 7.55e-08, -2.464), (0.9808, -0.1951, -2.464), (0.9239, -0.3827, -2.464), (0.8315, -0.5556, -2.464), (0.7071, -0.7071, -2.464), (0.5556, -0.8315, -2.464), (0.3827, -0.9239, -2.464), (0.1951, -0.9808, -2.464), (-2.42e-07, -1.0, -2.464), (-0.1951, -0.9808, -2.464), (-0.3827, -0.9239, -2.464), (-0.5556, -0.8315, -2.464), (-0.7071, -0.7071, -2.464), (-0.8315, -0.5556, -2.464), (-0.9239, -0.3827, -2.464), (-0.9808, -0.1951, -2.464), (-1.0, 9.656e-07, -2.464), (-0.9808, 0.1951, -2.464), (-0.9239, 0.3827, -2.464), (-0.8315, 0.5556, -2.464), (-0.7071, 0.7071, -2.464), (-0.5556, 0.8315, -2.464), (-0.3827, 0.9239, -2.464), (-0.1951, 0.9808, -2.464), (8.606e-08, 0.9774, -2.541), (0.1907, 0.9586, -2.541), (0.374, 0.903, -2.541), (0.543, 0.8127, -2.541), (0.6911, 0.6911, -2.541), (0.8127, 0.543, -2.541), (0.903, 0.374, -2.541), (0.9586, 0.1907, -2.541), (0.9774, 7.363e-08, -2.541), (0.9586, -0.1907, -2.541), (0.903, -0.374, -2.541), (0.8127, -0.543, -2.541), (0.6911, -0.6911, -2.541), (0.543, -0.8127, -2.541), (0.374, -0.903, -2.541), (0.1907, -0.9586, -2.541), (-2.324e-07, -0.9774, -2.541), (-0.1907, -0.9586, -2.541), (-0.374, -0.903, -2.541), (-0.543, -0.8127, -2.541), (-0.6911, -0.6911, -2.541), (-0.8127, -0.543, -2.541), (-0.903, -0.374, -2.541), (-0.9586, -0.1907, -2.541), (-0.9774, 9.436e-07, -2.541), (-0.9586, 0.1907, -2.541), (-0.903, 0.374, -2.541), (-0.8127, 0.543, -2.541), (-0.6911, 0.6911, -2.541), (-0.543, 0.8127, -2.541), (-0.374, 0.903, -2.541), (-0.1907, 0.9586, -2.541), (7.341e-08, 0.9299, -2.617), (0.1814, 0.912, -2.617), (0.3558, 0.8591, -2.617), (0.5166, 0.7731, -2.617), (0.6575, 0.6575, -2.617), (0.7731, 0.5166, -2.617), (0.8591, 0.3558, -2.617), (0.912, 0.1814, -2.617), (0.9299, 9.127e-08, -2.617), (0.912, -0.1814, -2.617), (0.8591, -0.3558, -2.617), (0.7731, -0.5166, -2.617), (0.6575, -0.6575, -2.617), (0.5166, -0.7731, -2.617), (0.3558, -0.8591, -2.617), (0.1814, -0.912, -2.617), (-2.296e-07, -0.9299, -2.617), (-0.1814, -0.912, -2.617), (-0.3558, -0.8591, -2.617), (-0.5166, -0.7731, -2.617), (-0.6575, -0.6575, -2.617), (-0.7731, -0.5166, -2.617), (-0.8591, -0.3558, -2.617), (-0.912, -0.1814, -2.617), (-0.9299, 9.189e-07, -2.617), (-0.912, 0.1814, -2.617), (-0.8591, 0.3558, -2.617), (-0.7731, 0.5166, -2.617), (-0.6575, 0.6575, -2.617), (-0.5166, 0.7731, -2.617), (-0.3558, 0.8591, -2.617), (-0.1814, 0.912, -2.617), (8.453e-08, 0.8383, -2.677), (0.1635, 0.8222, -2.677), (0.3208, 0.7745, -2.677), (0.4657, 0.697, -2.677), (0.5928, 0.5928, -2.677), (0.697, 0.4657, -2.677), (0.7745, 0.3208, -2.677), (0.8222, 0.1635, -2.677), (0.8383, 1.146e-07, -2.677), (0.8222, -0.1635, -2.677), (0.7745, -0.3208, -2.677), (0.697, -0.4657, -2.677), (0.5928, -0.5928, -2.677), (0.4657, -0.697, -2.677), (0.3208, -0.7745, -2.677), (0.1635, -0.8222, -2.677), (-1.886e-07, -0.8383, -2.677), (-0.1635, -0.8222, -2.677), (-0.3208, -0.7745, -2.677), (-0.4657, -0.697, -2.677), (-0.5928, -0.5928, -2.677), (-0.697, -0.4657, -2.677), (-0.7745, -0.3208, -2.677), (-0.8222, -0.1635, -2.677), (-0.8383, 8.607e-07, -2.677), (-0.8222, 0.1635, -2.677), (-0.7745, 0.3208, -2.677), (-0.697, 0.4657, -2.677), (-0.5928, 0.5928, -2.677), (-0.4657, 0.697, -2.677), (-0.3208, 0.7745, -2.677), (-0.1635, 0.8222, -2.677), (8.802e-08, 0.6719, -2.734), (0.1311, 0.659, -2.734), (0.2571, 0.6207, -2.734), (0.3733, 0.5587, -2.734), (0.4751, 0.4751, -2.734), (0.5587, 0.3733, -2.734), (0.6207, 0.2571, -2.734), (0.659, 0.1311, -2.734), (0.6719, 1.576e-07, -2.734), (0.659, -0.1311, -2.734), (0.6207, -0.2571, -2.734), (0.5587, -0.3733, -2.734), (0.4751, -0.4751, -2.734), (0.3733, -0.5587, -2.734), (0.2571, -0.6207, -2.734), (0.1311, -0.659, -2.734), (-1.309e-07, -0.6719, -2.734), (-0.1311, -0.659, -2.734), (-0.2571, -0.6207, -2.734), (-0.3733, -0.5587, -2.734), (-0.4751, -0.4751, -2.734), (-0.5587, -0.3733, -2.734), (-0.6207, -0.2571, -2.734), (-0.659, -0.1311, -2.734), (-0.6719, 7.557e-07, -2.734), (-0.659, 0.1311, -2.734), (-0.6207, 0.2571, -2.734), (-0.5587, 0.3733, -2.734), (-0.4751, 0.4751, -2.734), (-0.3733, 0.5587, -2.734), (-0.2571, 0.6207, -2.734), (-0.1311, 0.659, -2.734), (1.232e-07, 0.2786, -2.795), (0.05436, 0.2733, -2.795), (0.1066, 0.2574, -2.795), (0.1548, 0.2317, -2.795), (0.197, 0.197, -2.795), (0.2317, 0.1548, -2.795), (0.2574, 0.1066, -2.795), (0.2733, 0.05436, -2.795), (0.2786, 2.551e-07, -2.795), (0.2733, -0.05436, -2.795), (0.2574, -0.1066, -2.795), (0.2317, -0.1548, -2.795), (0.197, -0.197, -2.795), (0.1548, -0.2317, -2.795), (0.1066, -0.2574, -2.795), (0.05436, -0.2733, -2.795), (3.237e-08, -0.2786, -2.795), (-0.05436, -0.2733, -2.795), (-0.1066, -0.2574, -2.795), (-0.1548, -0.2317, -2.795), (-0.197, -0.197, -2.795), (-0.2317, -0.1548, -2.795), (-0.2574, -0.1066, -2.795), (-0.2733, -0.05436, -2.795), (-0.2786, 5.031e-07, -2.795), (-0.2733, 0.05436, -2.795), (-0.2574, 0.1066, -2.795), (-0.2317, 0.1548, -2.795), (-0.197, 0.197, -2.795), (-0.1548, 0.2317, -2.795), (-0.1066, 0.2574, -2.795), (-0.05436, 0.2733, -2.795)], [], [(0, 1, 3, 2), (2, 3, 5, 4), (4, 5, 7, 6), (6, 7, 9, 8), (8, 9, 11, 10), (10, 11, 13, 12), (12, 13, 15, 14), (14, 15, 17, 16), (16, 17, 19, 18), (18, 19, 21, 20), (20, 21, 23, 22), (22, 23, 25, 24), (24, 25, 27, 26), (26, 27, 29, 28), (28, 29, 31, 30), (30, 31, 33, 32), (32, 33, 35, 34), (34, 35, 37, 36), (36, 37, 39, 38), (38, 39, 41, 40), (40, 41, 43, 42), (42, 43, 45, 44), (44, 45, 47, 46), (46, 47, 49, 48), (48, 49, 51, 50), (50, 51, 53, 52), (52, 53, 55, 54), (54, 55, 57, 56), (56, 57, 59, 58), (58, 59, 61, 60), (3, 1, 63, 61, 59, 57, 55, 53, 51, 49, 47, 45, 43, 41, 39, 37, 35, 33, 31, 29, 27, 25, 23, 21, 19, 17, 15, 13, 11, 9, 7, 5), (60, 61, 63, 62), (62, 63, 1, 0), (0, 2, 4, 6, 8, 10, 12, 14, 16, 18, 20, 22, 24, 26, 28, 30, 32, 34, 36, 38, 40, 42, 44, 46, 48, 50, 52, 54, 56, 58, 60, 62), (64, 65, 67, 66), (66, 67, 69, 68), (68, 69, 71, 70), (70, 71, 73, 72), (72, 73, 75, 74), (74, 75, 77, 76), (76, 77, 79, 78), (78, 79, 81, 80), (80, 81, 83, 82), (82, 83, 85, 84), (84, 85, 87, 86), (86, 87, 89, 88), (88, 89, 91, 90), (90, 91, 93, 92), (92, 93, 95, 94), (94, 95, 97, 96), (96, 97, 99, 98), (98, 99, 101, 100), (100, 101, 103, 102), (102, 103, 105, 104), (104, 105, 107, 106), (106, 107, 109, 108), (108, 109, 111, 110), (110, 111, 113, 112), (112, 113, 115, 114), (114, 115, 117, 116), (116, 117, 119, 118), (118, 119, 121, 120), (120, 121, 123, 122), (122, 123, 125, 124), (67, 65, 127, 125, 123, 121, 119, 117, 115, 113, 111, 109, 107, 105, 103, 101, 99, 97, 95, 93, 91, 89, 87, 85, 83, 81, 79, 77, 75, 73, 71, 69), (124, 125, 127, 126), (126, 127, 65, 64), (64, 66, 68, 70, 72, 74, 76, 78, 80, 82, 84, 86, 88, 90, 92, 94, 96, 98, 100, 102, 104, 106, 108, 110, 112, 114, 116, 118, 120, 122, 124, 126), (128, 140, 141, 129), (129, 141, 142, 130), (130, 142, 143, 131), (131, 143, 144, 132), (132, 144, 145, 133), (133, 145, 146, 134), (134, 146, 147, 135), (135, 147, 148, 136), (136, 148, 149, 137), (137, 149, 150, 138), (138, 150, 151, 139), (128, 139, 151, 140), (140, 152, 153, 141), (141, 153, 154, 142), (142, 154, 155, 143), (143, 155, 156, 144), (144, 156, 157, 145), (145, 157, 158, 146), (146, 158, 159, 147), (147, 159, 160, 148), (148, 160, 161, 149), (149, 161, 162, 150), (150, 162, 163, 151), (151, 163, 152, 140), (152, 164, 165, 153), (153, 165, 166, 154), (154, 166, 167, 155), (155, 167, 168, 156), (156, 168, 169, 157), (157, 169, 170, 158), (158, 170, 171, 159), (159, 171, 172, 160), (160, 172, 173, 161), (161, 173, 174, 162), (162, 174, 175, 163), (163, 175, 164, 152), (164, 176, 177, 165), (165, 177, 178, 166), (166, 178, 179, 167), (167, 179, 180, 168), (168, 180, 181, 169), (169, 181, 182, 170), (170, 182, 183, 171), (171, 183, 184, 172), (172, 184, 185, 173), (173, 185, 186, 174), (174, 186, 187, 175), (175, 187, 176, 164), (176, 188, 189, 177), (177, 189, 190, 178), (178, 190, 191, 179), (179, 191, 192, 180), (180, 192, 193, 181), (181, 193, 194, 182), (182, 194, 195, 183), (183, 195, 196, 184), (184, 196, 197, 185), (185, 197, 198, 186), (186, 198, 199, 187), (187, 199, 188, 176), (188, 200, 201, 189), (189, 201, 202, 190), (190, 202, 203, 191), (191, 203, 204, 192), (192, 204, 205, 193), (193, 205, 206, 194), (194, 206, 207, 195), (195, 207, 208, 196), (196, 208, 209, 197), (197, 209, 210, 198), (198, 210, 211, 199), (199, 211, 200, 188), (200, 212, 213, 201), (201, 213, 214, 202), (202, 214, 215, 203), (203, 215, 216, 204), (204, 216, 217, 205), (205, 217, 218, 206), (206, 218, 219, 207), (207, 219, 220, 208), (208, 220, 221, 209), (209, 221, 222, 210), (210, 222, 223, 211), (211, 223, 212, 200), (212, 224, 225, 213), (213, 225, 226, 214), (214, 226, 227, 215), (215, 227, 228, 216), (216, 228, 229, 217), (217, 229, 230, 218), (218, 230, 231, 219), (219, 231, 232, 220), (220, 232, 233, 221), (221, 233, 234, 222), (222, 234, 235, 223), (223, 235, 224, 212), (224, 236, 237, 225), (225, 237, 238, 226), (226, 238, 239, 227), (227, 239, 240, 228), (228, 240, 241, 229), (229, 241, 242, 230), (230, 242, 243, 231), (231, 243, 244, 232), (232, 244, 245, 233), (233, 245, 246, 234), (234, 246, 247, 235), (235, 247, 236, 224), (236, 248, 249, 237), (237, 249, 250, 238), (238, 250, 251, 239), (239, 251, 252, 240), (240, 252, 253, 241), (241, 253, 254, 242), (242, 254, 255, 243), (243, 255, 256, 244), (244, 256, 257, 245), (245, 257, 258, 246), (246, 258, 259, 247), (247, 259, 248, 236), (248, 260, 261, 249), (249, 261, 262, 250), (250, 262, 263, 251), (251, 263, 264, 252), (252, 264, 265, 253), (253, 265, 266, 254), (254, 266, 267, 255), (255, 267, 268, 256), (256, 268, 269, 257), (257, 269, 270, 258), (258, 270, 271, 259), (259, 271, 260, 248), (260, 272, 273, 261), (261, 273, 274, 262), (262, 274, 275, 263), (263, 275, 276, 264), (264, 276, 277, 265), (265, 277, 278, 266), (266, 278, 279, 267), (267, 279, 280, 268), (268, 280, 281, 269), (269, 281, 282, 270), (270, 282, 283, 271), (271, 283, 272, 260), (272, 284, 285, 273), (273, 285, 286, 274), (274, 286, 287, 275), (275, 287, 288, 276), (276, 288, 289, 277), (277, 289, 290, 278), (278, 290, 291, 279), (279, 291, 292, 280), (280, 292, 293, 281), (281, 293, 294, 282), (282, 294, 295, 283), (283, 295, 284, 272), (284, 296, 297, 285), (285, 297, 298, 286), (286, 298, 299, 287), (287, 299, 300, 288), (288, 300, 301, 289), (289, 301, 302, 290), (290, 302, 303, 291), (291, 303, 304, 292), (292, 304, 305, 293), (293, 305, 306, 294), (294, 306, 307, 295), (295, 307, 296, 284), (296, 308, 309, 297), (297, 309, 310, 298), (298, 310, 311, 299), (299, 311, 312, 300), (300, 312, 313, 301), (301, 313, 314, 302), (302, 314, 315, 303), (303, 315, 316, 304), (304, 316, 317, 305), (305, 317, 318, 306), (306, 318, 319, 307), (307, 319, 308, 296), (308, 320, 321, 309), (309, 321, 322, 310), (310, 322, 323, 311), (311, 323, 324, 312), (312, 324, 325, 313), (313, 325, 326, 314), (314, 326, 327, 315), (315, 327, 328, 316), (316, 328, 329, 317), (317, 329, 330, 318), (318, 330, 331, 319), (319, 331, 320, 308), (320, 332, 333, 321), (321, 333, 334, 322), (322, 334, 335, 323), (323, 335, 336, 324), (324, 336, 337, 325), (325, 337, 338, 326), (326, 338, 339, 327), (327, 339, 340, 328), (328, 340, 341, 329), (329, 341, 342, 330), (330, 342, 343, 331), (331, 343, 332, 320), (332, 344, 345, 333), (333, 345, 346, 334), (334, 346, 347, 335), (335, 347, 348, 336), (336, 348, 349, 337), (337, 349, 350, 338), (338, 350, 351, 339), (339, 351, 352, 340), (340, 352, 353, 341), (341, 353, 354, 342), (342, 354, 355, 343), (343, 355, 344, 332), (344, 356, 357, 345), (345, 357, 358, 346), (346, 358, 359, 347), (347, 359, 360, 348), (348, 360, 361, 349), (349, 361, 362, 350), (350, 362, 363, 351), (351, 363, 364, 352), (352, 364, 365, 353), (353, 365, 366, 354), (354, 366, 367, 355), (355, 367, 356, 344), (356, 368, 369, 357), (357, 369, 370, 358), (358, 370, 371, 359), (359, 371, 372, 360), (360, 372, 373, 361), (361, 373, 374, 362), (362, 374, 375, 363), (363, 375, 376, 364), (364, 376, 377, 365), (365, 377, 378, 366), (366, 378, 379, 367), (367, 379, 368, 356), (368, 380, 381, 369), (369, 381, 382, 370), (370, 382, 383, 371), (371, 383, 384, 372), (372, 384, 385, 373), (373, 385, 386, 374), (374, 386, 387, 375), (375, 387, 388, 376), (376, 388, 389, 377), (377, 389, 390, 378), (378, 390, 391, 379), (379, 391, 380, 368), (380, 392, 393, 381), (381, 393, 394, 382), (382, 394, 395, 383), (383, 395, 396, 384), (384, 396, 397, 385), (385, 397, 398, 386), (386, 398, 399, 387), (387, 399, 400, 388), (388, 400, 401, 389), (389, 401, 402, 390), (390, 402, 403, 391), (391, 403, 392, 380), (392, 404, 405, 393), (393, 405, 406, 394), (394, 406, 407, 395), (395, 407, 408, 396), (396, 408, 409, 397), (397, 409, 410, 398), (398, 410, 411, 399), (399, 411, 412, 400), (400, 412, 413, 401), (401, 413, 414, 402), (402, 414, 415, 403), (403, 415, 404, 392), (404, 416, 417, 405), (405, 417, 418, 406), (406, 418, 419, 407), (407, 419, 420, 408), (408, 420, 421, 409), (409, 421, 422, 410), (410, 422, 423, 411), (411, 423, 424, 412), (412, 424, 425, 413), (413, 425, 426, 414), (414, 426, 427, 415), (415, 427, 416, 404), (416, 428, 429, 417), (417, 429, 430, 418), (418, 430, 431, 419), (419, 431, 432, 420), (420, 432, 433, 421), (421, 433, 434, 422), (422, 434, 435, 423), (423, 435, 436, 424), (424, 436, 437, 425), (425, 437, 438, 426), (426, 438, 439, 427), (427, 439, 428, 416), (428, 440, 441, 429), (429, 441, 442, 430), (430, 442, 443, 431), (431, 443, 444, 432), (432, 444, 445, 433), (433, 445, 446, 434), (434, 446, 447, 435), (435, 447, 448, 436), (436, 448, 449, 437), (437, 449, 450, 438), (438, 450, 451, 439), (439, 451, 440, 428), (440, 452, 453, 441), (441, 453, 454, 442), (442, 454, 455, 443), (443, 455, 456, 444), (444, 456, 457, 445), (445, 457, 458, 446), (446, 458, 459, 447), (447, 459, 460, 448), (448, 460, 461, 449), (449, 461, 462, 450), (450, 462, 463, 451), (451, 463, 452, 440), (452, 464, 465, 453), (453, 465, 466, 454), (454, 466, 467, 455), (455, 467, 468, 456), (456, 468, 469, 457), (457, 469, 470, 458), (458, 470, 471, 459), (459, 471, 472, 460), (460, 472, 473, 461), (461, 473, 474, 462), (462, 474, 475, 463), (463, 475, 464, 452), (464, 476, 477, 465), (465, 477, 478, 466), (466, 478, 479, 467), (467, 479, 480, 468), (468, 480, 481, 469), (469, 481, 482, 470), (470, 482, 483, 471), (471, 483, 484, 472), (472, 484, 485, 473), (473, 485, 486, 474), (474, 486, 487, 475), (475, 487, 476, 464), (476, 488, 489, 477), (477, 489, 490, 478), (478, 490, 491, 479), (479, 491, 492, 480), (480, 492, 493, 481), (481, 493, 494, 482), (482, 494, 495, 483), (483, 495, 496, 484), (484, 496, 497, 485), (485, 497, 498, 486), (486, 498, 499, 487), (487, 499, 488, 476), (488, 500, 501, 489), (489, 501, 502, 490), (490, 502, 503, 491), (491, 503, 504, 492), (492, 504, 505, 493), (493, 505, 506, 494), (494, 506, 507, 495), (495, 507, 508, 496), (496, 508, 509, 497), (497, 509, 510, 498), (498, 510, 511, 499), (499, 511, 500, 488), (500, 512, 513, 501), (501, 513, 514, 502), (502, 514, 515, 503), (503, 515, 516, 504), (504, 516, 517, 505), (505, 517, 518, 506), (506, 518, 519, 507), (507, 519, 520, 508), (508, 520, 521, 509), (509, 521, 522, 510), (510, 522, 523, 511), (511, 523, 512, 500), (512, 524, 525, 513), (513, 525, 526, 514), (514, 526, 527, 515), (515, 527, 528, 516), (516, 528, 529, 517), (517, 529, 530, 518), (518, 530, 531, 519), (519, 531, 532, 520), (520, 532, 533, 521), (521, 533, 534, 522), (522, 534, 535, 523), (523, 535, 524, 512), (524, 536, 537, 525), (525, 537, 538, 526), (526, 538, 539, 527), (527, 539, 540, 528), (528, 540, 541, 529), (529, 541, 542, 530), (530, 542, 543, 531), (531, 543, 544, 532), (532, 544, 545, 533), (533, 545, 546, 534), (534, 546, 547, 535), (535, 547, 536, 524), (536, 548, 549, 537), (537, 549, 550, 538), (538, 550, 551, 539), (539, 551, 552, 540), (540, 552, 553, 541), (541, 553, 554, 542), (542, 554, 555, 543), (543, 555, 556, 544), (544, 556, 557, 545), (545, 557, 558, 546), (546, 558, 559, 547), (547, 559, 548, 536), (548, 560, 561, 549), (549, 561, 562, 550), (550, 562, 563, 551), (551, 563, 564, 552), (552, 564, 565, 553), (553, 565, 566, 554), (554, 566, 567, 555), (555, 567, 568, 556), (556, 568, 569, 557), (557, 569, 570, 558), (558, 570, 571, 559), (559, 571, 560, 548), (560, 572, 573, 561), (561, 573, 574, 562), (562, 574, 575, 563), (563, 575, 576, 564), (564, 576, 577, 565), (565, 577, 578, 566), (566, 578, 579, 567), (567, 579, 580, 568), (568, 580, 581, 569), (569, 581, 582, 570), (570, 582, 583, 571), (571, 583, 572, 560), (572, 584, 585, 573), (573, 585, 586, 574), (574, 586, 587, 575), (575, 587, 588, 576), (576, 588, 589, 577), (577, 589, 590, 578), (578, 590, 591, 579), (579, 591, 592, 580), (580, 592, 593, 581), (581, 593, 594, 582), (582, 594, 595, 583), (583, 595, 584, 572), (584, 596, 597, 585), (585, 597, 598, 586), (586, 598, 599, 587), (587, 599, 600, 588), (588, 600, 601, 589), (589, 601, 602, 590), (590, 602, 603, 591), (591, 603, 604, 592), (592, 604, 605, 593), (593, 605, 606, 594), (594, 606, 607, 595), (595, 607, 596, 584), (596, 608, 609, 597), (597, 609, 610, 598), (598, 610, 611, 599), (599, 611, 612, 600), (600, 612, 613, 601), (601, 613, 614, 602), (602, 614, 615, 603), (603, 615, 616, 604), (604, 616, 617, 605), (605, 617, 618, 606), (606, 618, 619, 607), (607, 619, 608, 596), (608, 620, 621, 609), (609, 621, 622, 610), (610, 622, 623, 611), (611, 623, 624, 612), (612, 624, 625, 613), (613, 625, 626, 614), (614, 626, 627, 615), (615, 627, 628, 616), (616, 628, 629, 617), (617, 629, 630, 618), (618, 630, 631, 619), (619, 631, 620, 608), (620, 632, 633, 621), (621, 633, 634, 622), (622, 634, 635, 623), (623, 635, 636, 624), (624, 636, 637, 625), (625, 637, 638, 626), (626, 638, 639, 627), (627, 639, 640, 628), (628, 640, 641, 629), (629, 641, 642, 630), (630, 642, 643, 631), (631, 643, 632, 620), (632, 644, 645, 633), (633, 645, 646, 634), (634, 646, 647, 635), (635, 647, 648, 636), (636, 648, 649, 637), (637, 649, 650, 638), (638, 650, 651, 639), (639, 651, 652, 640), (640, 652, 653, 641), (641, 653, 654, 642), (642, 654, 655, 643), (643, 655, 644, 632), (644, 656, 657, 645), (645, 657, 658, 646), (646, 658, 659, 647), (647, 659, 660, 648), (648, 660, 661, 649), (649, 661, 662, 650), (650, 662, 663, 651), (651, 663, 664, 652), (652, 664, 665, 653), (653, 665, 666, 654), (654, 666, 667, 655), (655, 667, 656, 644), (656, 668, 669, 657), (657, 669, 670, 658), (658, 670, 671, 659), (659, 671, 672, 660), (660, 672, 673, 661), (661, 673, 674, 662), (662, 674, 675, 663), (663, 675, 676, 664), (664, 676, 677, 665), (665, 677, 678, 666), (666, 678, 679, 667), (667, 679, 668, 656), (668, 680, 681, 669), (669, 681, 682, 670), (670, 682, 683, 671), (671, 683, 684, 672), (672, 684, 685, 673), (673, 685, 686, 674), (674, 686, 687, 675), (675, 687, 688, 676), (676, 688, 689, 677), (677, 689, 690, 678), (678, 690, 691, 679), (679, 691, 680, 668), (680, 692, 693, 681), (681, 693, 694, 682), (682, 694, 695, 683), (683, 695, 696, 684), (684, 696, 697, 685), (685, 697, 698, 686), (686, 698, 699, 687), (687, 699, 700, 688), (688, 700, 701, 689), (689, 701, 702, 690), (690, 702, 703, 691), (691, 703, 692, 680), (692, 128, 129, 693), (693, 129, 130, 694), (694, 130, 131, 695), (695, 131, 132, 696), (696, 132, 133, 697), (697, 133, 134, 698), (698, 134, 135, 699), (699, 135, 136, 700), (700, 136, 137, 701), (701, 137, 138, 702), (702, 138, 139, 703), (703, 139, 128, 692), (704, 705, 707, 706), (706, 707, 709, 708), (708, 709, 711, 710), (710, 711, 713, 712), (712, 713, 715, 714), (714, 715, 717, 716), (716, 717, 719, 718), (718, 719, 721, 720), (720, 721, 723, 722), (722, 723, 725, 724), (724, 725, 727, 726), (726, 727, 729, 728), (728, 729, 731, 730), (730, 731, 733, 732), (732, 733, 735, 734), (734, 735, 737, 736), (736, 737, 739, 738), (738, 739, 741, 740), (740, 741, 743, 742), (742, 743, 745, 744), (744, 745, 747, 746), (746, 747, 749, 748), (748, 749, 751, 750), (750, 751, 753, 752), (752, 753, 755, 754), (754, 755, 757, 756), (756, 757, 759, 758), (758, 759, 761, 760), (760, 761, 763, 762), (762, 763, 765, 764), (713, 711, 771, 772), (764, 765, 767, 766), (766, 767, 705, 704), (704, 706, 708, 710, 712, 714, 716, 718, 720, 722, 724, 726, 728, 730, 732, 734, 736, 738, 740, 742, 744, 746, 748, 750, 752, 754, 756, 758, 760, 762, 764, 766), (791, 790, 822, 823), (731, 729, 780, 781), (749, 747, 789, 790), (767, 765, 798, 799), (723, 721, 776, 777), (741, 739, 785, 786), (759, 757, 794, 795), (715, 713, 772, 773), (733, 731, 781, 782), (751, 749, 790, 791), (707, 705, 769, 768), (705, 767, 799, 769), (725, 723, 777, 778), (743, 741, 786, 787), (761, 759, 795, 796), (717, 715, 773, 774), (735, 733, 782, 783), (753, 751, 791, 792), (709, 707, 768, 770), (727, 725, 778, 779), (745, 743, 787, 788), (763, 761, 796, 797), (719, 717, 774, 775), (737, 735, 783, 784), (755, 753, 792, 793), (711, 709, 770, 771), (729, 727, 779, 780), (747, 745, 788, 789), (765, 763, 797, 798), (721, 719, 775, 776), (739, 737, 784, 785), (757, 755, 793, 794), (800, 801, 831, 830, 829, 828, 827, 826, 825, 824, 823, 822, 821, 820, 819, 818, 817, 816, 815, 814, 813, 812, 811, 810, 809, 808, 807, 806, 805, 804, 803, 802), (778, 777, 809, 810), (792, 791, 823, 824), (779, 778, 810, 811), (793, 792, 824, 825), (780, 779, 811, 812), (794, 793, 825, 826), (781, 780, 812, 813), (795, 794, 826, 827), (782, 781, 813, 814), (768, 769, 801, 800), (796, 795, 827, 828), (783, 782, 814, 815), (770, 768, 800, 802), (797, 796, 828, 829), (784, 783, 815, 816), (771, 770, 802, 803), (798, 797, 829, 830), (785, 784, 816, 817), (772, 771, 803, 804), (799, 798, 830, 831), (786, 785, 817, 818), (773, 772, 804, 805), (769, 799, 831, 801), (787, 786, 818, 819), (774, 773, 805, 806), (788, 787, 819, 820), (775, 774, 806, 807), (789, 788, 820, 821), (776, 775, 807, 808), (790, 789, 821, 822), (777, 776, 808, 809), (832, 833, 835, 834), (834, 835, 837, 836), (836, 837, 839, 838), (838, 839, 841, 840), (840, 841, 843, 842), (842, 843, 845, 844), (844, 845, 847, 846), (846, 847, 849, 848), (848, 849, 851, 850), (850, 851, 853, 852), (852, 853, 855, 854), (854, 855, 857, 856), (856, 857, 859, 858), (858, 859, 861, 860), (860, 861, 863, 862), (862, 863, 865, 864), (864, 865, 867, 866), (866, 867, 869, 868), (868, 869, 871, 870), (870, 871, 873, 872), (872, 873, 875, 874), (874, 875, 877, 876), (876, 877, 879, 878), (878, 879, 881, 880), (880, 881, 883, 882), (882, 883, 885, 884), (884, 885, 887, 886), (886, 887, 889, 888), (888, 889, 891, 890), (890, 891, 893, 892), (841, 839, 899, 900), (892, 893, 895, 894), (894, 895, 833, 832), (832, 834, 836, 838, 840, 842, 844, 846, 848, 850, 852, 854, 856, 858, 860, 862, 864, 866, 868, 870, 872, 874, 876, 878, 880, 882, 884, 886, 888, 890, 892, 894), (919, 918, 950, 951), (859, 857, 908, 909), (877, 875, 917, 918), (895, 893, 926, 927), (851, 849, 904, 905), (869, 867, 913, 914), (887, 885, 922, 923), (843, 841, 900, 901), (861, 859, 909, 910), (879, 877, 918, 919), (835, 833, 897, 896), (833, 895, 927, 897), (853, 851, 905, 906), (871, 869, 914, 915), (889, 887, 923, 924), (845, 843, 901, 902), (863, 861, 910, 911), (881, 879, 919, 920), (837, 835, 896, 898), (855, 853, 906, 907), (873, 871, 915, 916), (891, 889, 924, 925), (847, 845, 902, 903), (865, 863, 911, 912), (883, 881, 920, 921), (839, 837, 898, 899), (857, 855, 907, 908), (875, 873, 916, 917), (893, 891, 925, 926), (849, 847, 903, 904), (867, 865, 912, 913), (885, 883, 921, 922), (954, 953, 985, 986), (906, 905, 937, 938), (920, 919, 951, 952), (907, 906, 938, 939), (921, 920, 952, 953), (908, 907, 939, 940), (922, 921, 953, 954), (909, 908, 940, 941), (923, 922, 954, 955), (910, 909, 941, 942), (896, 897, 929, 928), (924, 923, 955, 956), (911, 910, 942, 943), (898, 896, 928, 930), (925, 924, 956, 957), (912, 911, 943, 944), (899, 898, 930, 931), (926, 925, 957, 958), (913, 912, 944, 945), (900, 899, 931, 932), (927, 926, 958, 959), (914, 913, 945, 946), (901, 900, 932, 933), (897, 927, 959, 929), (915, 914, 946, 947), (902, 901, 933, 934), (916, 915, 947, 948), (903, 902, 934, 935), (917, 916, 948, 949), (904, 903, 935, 936), (918, 917, 949, 950), (905, 904, 936, 937), (989, 988, 1020, 1021), (941, 940, 972, 973), (955, 954, 986, 987), (942, 941, 973, 974), (928, 929, 961, 960), (956, 955, 987, 988), (943, 942, 974, 975), (930, 928, 960, 962), (957, 956, 988, 989), (944, 943, 975, 976), (931, 930, 962, 963), (958, 957, 989, 990), (945, 944, 976, 977), (932, 931, 963, 964), (959, 958, 990, 991), (946, 945, 977, 978), (933, 932, 964, 965), (929, 959, 991, 961), (947, 946, 978, 979), (934, 933, 965, 966), (948, 947, 979, 980), (935, 934, 966, 967), (949, 948, 980, 981), (936, 935, 967, 968), (950, 949, 981, 982), (937, 936, 968, 969), (951, 950, 982, 983), (938, 937, 969, 970), (952, 951, 983, 984), (939, 938, 970, 971), (953, 952, 984, 985), (940, 939, 971, 972), (992, 993, 1023, 1022, 1021, 1020, 1019, 1018, 1017, 1016, 1015, 1014, 1013, 1012, 1011, 1010, 1009, 1008, 1007, 1006, 1005, 1004, 1003, 1002, 1001, 1000, 999, 998, 997, 996, 995, 994), (976, 975, 1007, 1008), (963, 962, 994, 995), (990, 989, 1021, 1022), (977, 976, 1008, 1009), (964, 963, 995, 996), (991, 990, 1022, 1023), (978, 977, 1009, 1010), (965, 964, 996, 997), (961, 991, 1023, 993), (979, 978, 1010, 1011), (966, 965, 997, 998), (980, 979, 1011, 1012), (967, 966, 998, 999), (981, 980, 1012, 1013), (968, 967, 999, 1000), (982, 981, 1013, 1014), (969, 968, 1000, 1001), (983, 982, 1014, 1015), (970, 969, 1001, 1002), (984, 983, 1015, 1016), (971, 970, 1002, 1003), (985, 984, 1016, 1017), (972, 971, 1003, 1004), (986, 985, 1017, 1018), (973, 972, 1004, 1005), (987, 986, 1018, 1019), (974, 973, 1005, 1006), (960, 961, 993, 992), (988, 987, 1019, 1020), (975, 974, 1006, 1007), (962, 960, 992, 994), (1024, 1025, 1027, 1026), (1026, 1027, 1031, 1030), (1030, 1031, 1029, 1028), (1028, 1029, 1025, 1024), (1026, 1030, 1028, 1024), (1031, 1027, 1025, 1029), (1032, 1033, 1035, 1034), (1034, 1035, 1039, 1038), (1038, 1039, 1037, 1036), (1036, 1037, 1033, 1032), (1034, 1038, 1036, 1032), (1039, 1035, 1033, 1037), (1040, 1041, 1043, 1042), (1042, 1043, 1047, 1046), (1046, 1047, 1045, 1044), (1044, 1045, 1041, 1040), (1042, 1046, 1044, 1040), (1047, 1043, 1041, 1045), (1048, 1049, 1051, 1050), (1050, 1051, 1055, 1054), (1054, 1055, 1053, 1052), (1052, 1053, 1049, 1048), (1050, 1054, 1052, 1048), (1055, 1051, 1049, 1053), (1056, 1065, 1057), (1057, 1065, 1058), (1058, 1065, 1059), (1059, 1065, 1060), (1060, 1065, 1061), (1061, 1065, 1062), (1062, 1065, 1063), (1063, 1065, 1064), (1064, 1065, 1066), (1066, 1065, 1067), (1067, 1065, 1068), (1068, 1065, 1069), (1069, 1065, 1070), (1070, 1065, 1071), (1071, 1065, 1072), (1072, 1065, 1073), (1073, 1065, 1074), (1074, 1065, 1075), (1075, 1065, 1076), (1076, 1065, 1077), (1077, 1065, 1078), (1078, 1065, 1079), (1079, 1065, 1080), (1080, 1065, 1081), (1081, 1065, 1082), (1082, 1065, 1083), (1083, 1065, 1084), (1084, 1065, 1085), (1085, 1065, 1086), (1086, 1065, 1087), (1087, 1065, 1088), (1088, 1065, 1056), (1082, 1083, 1115, 1114), (1113, 1114, 1146, 1145), (1069, 1070, 1102, 1101), (1062, 1063, 1096, 1095), (1076, 1077, 1109, 1108), (1056, 1057, 1090, 1089), (1083, 1084, 1116, 1115), (1070, 1071, 1103, 1102), (1063, 1064, 1097, 1096), (1077, 1078, 1110, 1109), (1084, 1085, 1117, 1116), (1057, 1058, 1091, 1090), (1071, 1072, 1104, 1103), (1078, 1079, 1111, 1110), (1085, 1086, 1118, 1117), (1064, 1066, 1098, 1097), (1058, 1059, 1092, 1091), (1072, 1073, 1105, 1104), (1079, 1080, 1112, 1111), (1086, 1087, 1119, 1118), (1066, 1067, 1099, 1098), (1059, 1060, 1093, 1092), (1073, 1074, 1106, 1105), (1080, 1081, 1113, 1112), (1087, 1088, 1120, 1119), (1067, 1068, 1100, 1099), (1060, 1061, 1094, 1093), (1074, 1075, 1107, 1106), (1088, 1056, 1089, 1120), (1081, 1082, 1114, 1113), (1068, 1069, 1101, 1100), (1061, 1062, 1095, 1094), (1075, 1076, 1108, 1107), (1121, 1122, 1154, 1153), (1100, 1101, 1133, 1132), (1114, 1115, 1147, 1146), (1101, 1102, 1134, 1133), (1115, 1116, 1148, 1147), (1102, 1103, 1135, 1134), (1089, 1090, 1122, 1121), (1116, 1117, 1149, 1148), (1103, 1104, 1136, 1135), (1090, 1091, 1123, 1122), (1117, 1118, 1150, 1149), (1104, 1105, 1137, 1136), (1091, 1092, 1124, 1123), (1118, 1119, 1151, 1150), (1105, 1106, 1138, 1137), (1092, 1093, 1125, 1124), (1119, 1120, 1152, 1151), (1106, 1107, 1139, 1138), (1093, 1094, 1126, 1125), (1120, 1089, 1121, 1152), (1107, 1108, 1140, 1139), (1094, 1095, 1127, 1126), (1108, 1109, 1141, 1140), (1095, 1096, 1128, 1127), (1109, 1110, 1142, 1141), (1096, 1097, 1129, 1128), (1110, 1111, 1143, 1142), (1097, 1098, 1130, 1129), (1111, 1112, 1144, 1143), (1098, 1099, 1131, 1130), (1112, 1113, 1145, 1144), (1099, 1100, 1132, 1131), (1156, 1157, 1189, 1188), (1148, 1149, 1181, 1180), (1135, 1136, 1168, 1167), (1122, 1123, 1155, 1154), (1149, 1150, 1182, 1181), (1136, 1137, 1169, 1168), (1123, 1124, 1156, 1155), (1150, 1151, 1183, 1182), (1137, 1138, 1170, 1169), (1124, 1125, 1157, 1156), (1151, 1152, 1184, 1183), (1138, 1139, 1171, 1170), (1125, 1126, 1158, 1157), (1152, 1121, 1153, 1184), (1139, 1140, 1172, 1171), (1126, 1127, 1159, 1158), (1140, 1141, 1173, 1172), (1127, 1128, 1160, 1159), (1141, 1142, 1174, 1173), (1128, 1129, 1161, 1160), (1142, 1143, 1175, 1174), (1129, 1130, 1162, 1161), (1143, 1144, 1176, 1175), (1130, 1131, 1163, 1162), (1144, 1145, 1177, 1176), (1131, 1132, 1164, 1163), (1145, 1146, 1178, 1177), (1132, 1133, 1165, 1164), (1146, 1147, 1179, 1178), (1133, 1134, 1166, 1165), (1147, 1148, 1180, 1179), (1134, 1135, 1167, 1166), (1191, 1192, 1224, 1223), (1183, 1184, 1216, 1215), (1170, 1171, 1203, 1202), (1157, 1158, 1190, 1189), (1184, 1153, 1185, 1216), (1171, 1172, 1204, 1203), (1158, 1159, 1191, 1190), (1172, 1173, 1205, 1204), (1159, 1160, 1192, 1191), (1173, 1174, 1206, 1205), (1160, 1161, 1193, 1192), (1174, 1175, 1207, 1206), (1161, 1162, 1194, 1193), (1175, 1176, 1208, 1207), (1162, 1163, 1195, 1194), (1176, 1177, 1209, 1208), (1163, 1164, 1196, 1195), (1177, 1178, 1210, 1209), (1164, 1165, 1197, 1196), (1178, 1179, 1211, 1210), (1165, 1166, 1198, 1197), (1179, 1180, 1212, 1211), (1166, 1167, 1199, 1198), (1153, 1154, 1186, 1185), (1180, 1181, 1213, 1212), (1167, 1168, 1200, 1199), (1154, 1155, 1187, 1186), (1181, 1182, 1214, 1213), (1168, 1169, 1201, 1200), (1155, 1156, 1188, 1187), (1182, 1183, 1215, 1214), (1169, 1170, 1202, 1201), (1226, 1227, 1259, 1258), (1205, 1206, 1238, 1237), (1192, 1193, 1225, 1224), (1206, 1207, 1239, 1238), (1193, 1194, 1226, 1225), (1207, 1208, 1240, 1239), (1194, 1195, 1227, 1226), (1208, 1209, 1241, 1240), (1195, 1196, 1228, 1227), (1209, 1210, 1242, 1241), (1196, 1197, 1229, 1228), (1210, 1211, 1243, 1242), (1197, 1198, 1230, 1229), (1211, 1212, 1244, 1243), (1198, 1199, 1231, 1230), (1185, 1186, 1218, 1217), (1212, 1213, 1245, 1244), (1199, 1200, 1232, 1231), (1186, 1187, 1219, 1218), (1213, 1214, 1246, 1245), (1200, 1201, 1233, 1232), (1187, 1188, 1220, 1219), (1214, 1215, 1247, 1246), (1201, 1202, 1234, 1233), (1188, 1189, 1221, 1220), (1215, 1216, 1248, 1247), (1202, 1203, 1235, 1234), (1189, 1190, 1222, 1221), (1216, 1185, 1217, 1248), (1203, 1204, 1236, 1235), (1190, 1191, 1223, 1222), (1204, 1205, 1237, 1236), (1249, 1250, 1251, 1252, 1253, 1254, 1255, 1256, 1257, 1258, 1259, 1260, 1261, 1262, 1263, 1264, 1265, 1266, 1267, 1268, 1269, 1270, 1271, 1272, 1273, 1274, 1275, 1276, 1277, 1278, 1279, 1280), (1240, 1241, 1273, 1272), (1227, 1228, 1260, 1259), (1241, 1242, 1274, 1273), (1228, 1229, 1261, 1260), (1242, 1243, 1275, 1274), (1229, 1230, 1262, 1261), (1243, 1244, 1276, 1275), (1230, 1231, 1263, 1262), (1217, 1218, 1250, 1249), (1244, 1245, 1277, 1276), (1231, 1232, 1264, 1263), (1218, 1219, 1251, 1250), (1245, 1246, 1278, 1277), (1232, 1233, 1265, 1264), (1219, 1220, 1252, 1251), (1246, 1247, 1279, 1278), (1233, 1234, 1266, 1265), (1220, 1221, 1253, 1252), (1247, 1248, 1280, 1279), (1234, 1235, 1267, 1266), (1221, 1222, 1254, 1253), (1248, 1217, 1249, 1280), (1235, 1236, 1268, 1267), (1222, 1223, 1255, 1254), (1236, 1237, 1269, 1268), (1223, 1224, 1256, 1255), (1237, 1238, 1270, 1269), (1224, 1225, 1257, 1256), (1238, 1239, 1271, 1270), (1225, 1226, 1258, 1257), (1239, 1240, 1272, 1271)])
me_cone.polygons.foreach_set('use_smooth', [True] * 1153)
me_cone.materials.append(mat_steel)
me_cone.use_remesh_preserve_volume = False
me_cone.use_remesh_preserve_attributes = False
me_cone.use_mirror_vertex_groups = False
me_cone.update()

# ---- objects
ob_cone = bpy.data.objects.new('Cone', me_cone)
ob_lamp = bpy.data.objects.new('Lamp', light_lamp)
ob_camera = bpy.data.objects.new('Camera', cam_camera)

# ---- transforms, parenting, visibility, modifiers, constraints
ob_cone.location = (0.0, 0.0, 0.3096)
ob_cone.rotation_euler = (3.142, -0.0, 0.0)
ob_cone.lineart.crease_threshold = 0.0
ob_lamp.location = (4.076, -10.9, 5.904)
ob_lamp.rotation_euler = (0.6503, 0.05522, 1.866)
ob_lamp.lock_rotations_4d = False
ob_lamp.empty_display_type = 'ARROWS'
ob_lamp.color = (0.0, 0.0, 0.0, 0.0)
ob_lamp.lineart.crease_threshold = 0.0
ob_camera.location = (4.728, -5.125, 5.0)
ob_camera.rotation_euler = (1.102, -2.809e-06, 0.8079)
ob_camera.lock_rotations_4d = False
ob_camera.empty_display_type = 'ARROWS'
ob_camera.color = (0.0, 0.0, 0.0, 0.0)
ob_camera.display_type = 'WIRE'
ob_camera.lineart.crease_threshold = 0.0

# ---- collection membership
col_collection_1.objects.link(ob_cone)
col_collection_1.objects.link(ob_lamp)
col_collection_1.objects.link(ob_camera)

# ---- scene / render settings (as saved in the file)
scene.camera = ob_camera
scene.frame_start = 1; scene.frame_end = 250; scene.frame_set(1)
scene.render.engine = 'BLENDER_EEVEE_NEXT'
scene.render.resolution_percentage = 50
scene.render.dither_intensity = 0.0
scene.cycles.use_denoising = False
scene.cycles.samples = 128
scene.cycles.sampling_pattern = 'TABULATED_SOBOL'
scene.cycles.light_sampling_threshold = 0.0
scene.cycles.use_adaptive_sampling = False
scene.cycles.use_light_tree = False
scene.cycles.blur_glossy = 0.0
scene.cycles.sample_clamp_indirect = 0.0
scene.view_settings.view_transform = 'Standard'
bpy.context.view_layer.update()
